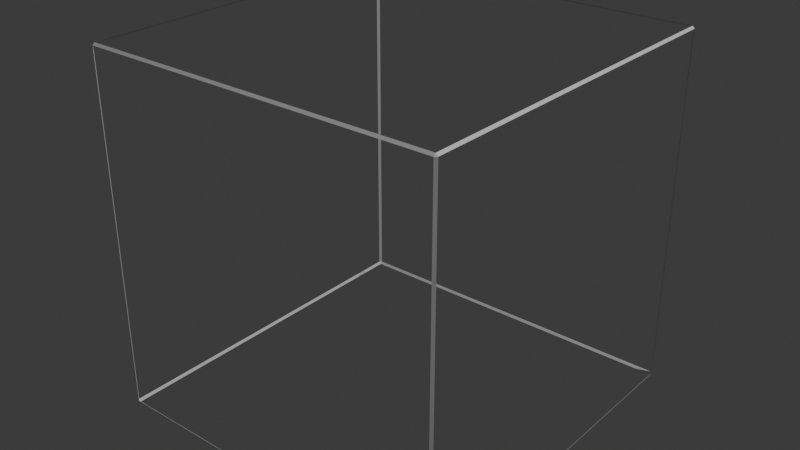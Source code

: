 # Source: model.blend  (saved by Blender 4.1.24; exported with 4.5.12 LTS)
import bpy
from mathutils import Matrix  # noqa: F401  (used for matrix-valued properties, if any)

bpy.ops.wm.read_factory_settings(use_empty=True)
scene = bpy.context.scene
scene.name = 'Scene'

# ---- collections
col_collection = bpy.data.collections.new('Collection'); scene.collection.children.link(col_collection)

# ---- materials (node trees are filled in below, after node groups)
mat_material = bpy.data.materials.new('Material')
mat_material.alpha_threshold = 0.0
mat_material.use_transparent_shadow = False
mat_material.roughness = 0.5
mat_material.line_color = (0.0, 0.0, 0.0, 1.0)

# ---- material node trees
mat_material.use_nodes = True; mat_material.node_tree.nodes.clear()
_N = mat_material.node_tree.nodes; _L = mat_material.node_tree.links
n0 = _N.new('ShaderNodeOutputMaterial'); n0.name = 'Material Output'; n0.location = (300, 300)
n1 = _N.new('ShaderNodeBsdfPrincipled'); n1.name = 'Principled BSDF'; n1.location = (10, 300)
n1.inputs[3].default_value = 1.45
_L.new(n1.outputs[0], n0.inputs[0])
n0.is_active_output = True

# ---- world
world_world = bpy.data.worlds.new('World'); scene.world = world_world
world_world.use_nodes = True; world_world.node_tree.nodes.clear()
_N = world_world.node_tree.nodes; _L = world_world.node_tree.links
n0 = _N.new('ShaderNodeOutputWorld'); n0.name = 'World Output'; n0.location = (300, 300)
n1 = _N.new('ShaderNodeBackground'); n1.name = 'Background'; n1.location = (10, 300)
n1.inputs[0].default_value = (0.05088, 0.05088, 0.05088, 1.0)
_L.new(n1.outputs[0], n0.inputs[0])
n0.is_active_output = True
world_world.color = (0.05088, 0.05088, 0.05088)
world_world.use_sun_shadow = False
world_world.sun_shadow_jitter_overblur = 0.0

# ---- lights
light_light = bpy.data.lights.new('Light', 'POINT')
light_light.transmission_factor = 0.0
light_light.energy = 1000.0
light_light.shadow_soft_size = 0.1
light_light.shadow_maximum_resolution = 0.006
light_light.use_absolute_resolution = True

# ---- meshes
me_cube = bpy.data.meshes.new('Cube')
me_cube.from_pydata([(0.9878, 1.0, 0.9878), (0.9878, 0.9878, 1.0), (1.0, 0.9878, 0.9878), (0.9878, 0.9878, -1.0), (0.9878, 1.0, -0.9878), (1.0, 0.9878, -0.9878), (1.0, -0.9878, 0.9878), (0.9878, -0.9878, 1.0), (0.9878, -1.0, 0.9878), (1.0, -0.9878, -0.9878), (0.9878, -1.0, -0.9878), (0.9878, -0.9878, -1.0), (-0.9878, 1.0, 0.9878), (-1.0, 0.9878, 0.9878), (-0.9878, 0.9878, 1.0), (-1.0, 0.9878, -0.9878), (-0.9878, 1.0, -0.9878), (-0.9878, 0.9878, -1.0), (-1.0, -0.9878, 0.9878), (-0.9878, -1.0, 0.9878), (-0.9878, -0.9878, 1.0), (-0.9878, -0.9878, -1.0), (-0.9878, -1.0, -0.9878), (-1.0, -0.9878, -0.9878)], [], [(0, 1, 2), (3, 4, 5), (6, 7, 8), (9, 10, 11), (12, 13, 14), (15, 16, 17), (18, 19, 20), (21, 22, 23), (17, 21, 23, 15), (3, 17, 16, 4), (2, 5, 4, 0), (22, 19, 18, 23), (8, 10, 9, 6), (12, 16, 15, 13), (7, 20, 19, 8), (1, 7, 6, 2), (21, 11, 10, 22), (20, 14, 13, 18), (14, 1, 0, 12), (11, 3, 5, 9)])
_uv = me_cube.uv_layers.new(name='UVMap')
_uv.uv.foreach_set('vector', [0.6235, 0.4985, 0.625, 0.4985, 0.6235, 0.5, 0.3735, 0.5015, 0.3735, 0.5, 0.375, 0.5015, 0.6235, 0.7485, 0.625, 0.7485, 0.6235, 0.75, 0.3765, 0.75, 0.3765, 0.7515, 0.375, 0.7515, 0.6235, 0.25, 0.6235, 0.2485, 0.625, 0.2485, 0.3765, 0.2485, 0.3765, 0.25, 0.375, 0.2485, 0.6235, 0.00153, 0.6235, 0.0, 0.625, 0.00153, 0.1265, 0.7485, 0.1265, 0.75, 0.125, 0.7485, 0.1265, 0.5015, 0.1265, 0.7485, 0.125, 0.7485, 0.125, 0.5015, 0.3735, 0.5015, 0.1265, 0.5015, 0.1265, 0.5, 0.3735, 0.5, 0.6235, 0.5015, 0.3765, 0.5015, 0.3765, 0.4985, 0.6235, 0.4985, 0.3765, 0.0, 0.6235, 0.0, 0.6235, 0.00153, 0.3765, 0.00153, 0.6235, 0.7515, 0.3765, 0.7515, 0.3765, 0.7485, 0.6235, 0.7485, 0.6235, 0.2515, 0.3765, 0.2515, 0.3765, 0.2485, 0.6235, 0.2485, 0.625, 0.7515, 0.625, 0.9985, 0.6235, 0.9985, 0.6235, 0.7515, 0.6265, 0.5015, 0.6265, 0.7485, 0.6235, 0.7485, 0.6235, 0.5015, 0.1265, 0.7485, 0.3735, 0.7485, 0.3735, 0.75, 0.1265, 0.75, 0.625, 0.00153, 0.625, 0.2485, 0.6235, 0.2485, 0.6235, 0.00153, 0.625, 0.2515, 0.625, 0.4985, 0.6235, 0.4985, 0.6235, 0.2515, 0.3735, 0.7485, 0.3735, 0.5015, 0.3765, 0.5015, 0.3765, 0.7485])
me_cube.materials.append(mat_material)
me_cube.use_mirror_vertex_groups = False
me_cube.update()

# ---- objects
ob_cube = bpy.data.objects.new('Cube', me_cube)
ob_light = bpy.data.objects.new('Light', light_light)

# ---- transforms, parenting, visibility, modifiers, constraints
ob_cube.location = (0.0, 0.0, 0.0)
ob_cube.scale = (0.5, 0.5, 0.5)
ob_cube.lock_rotations_4d = False
ob_cube.empty_display_type = 'ARROWS'
ob_cube.lineart.crease_threshold = 0.0
ob_light.location = (4.076, 1.005, 5.904)
ob_light.rotation_euler = (0.6503, 0.05522, 1.866)
ob_light.lock_rotations_4d = False
ob_light.empty_display_type = 'ARROWS'
ob_light.color = (0.0, 0.0, 0.0, 0.0)
ob_light.lineart.crease_threshold = 0.0

# ---- collection membership
col_collection.objects.link(ob_cube)
col_collection.objects.link(ob_light)

# ---- scene / render settings (as saved in the file)
scene.frame_start = 1; scene.frame_end = 250; scene.frame_set(1)
scene.render.engine = 'BLENDER_EEVEE_NEXT'
scene.cycles.sampling_pattern = 'TABULATED_SOBOL'
scene.eevee.ray_tracing_options.trace_max_roughness = 0.0
bpy.context.view_layer.update()

# ---- added for rendering (the .blend has no active camera): camera
cam_auto = bpy.data.cameras.new('AutoCamera')
cam_auto.lens = 50.0
cam_auto.sensor_width = 36.0
cam_auto.clip_end = 1000.0
ob_auto_camera = bpy.data.objects.new('AutoCamera', cam_auto)
scene.collection.objects.link(ob_auto_camera)
ob_auto_camera.location = (1.60254, -1.92304, 1.28203)
ob_auto_camera.rotation_euler = (1.09748, -7.21219e-08, 0.694738)
scene.camera = ob_auto_camera
bpy.context.view_layer.update()
